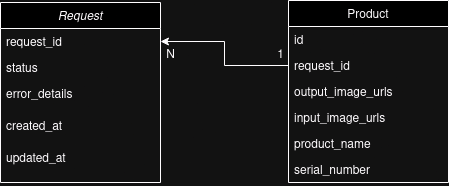

The diagram above was exported from draw.io. Its source (the exported page's mxGraphModel, read from the mxfile embedded in the PNG):
<mxGraphModel dx="1050" dy="578" grid="1" gridSize="10" guides="1" tooltips="1" connect="1" arrows="1" fold="1" page="1" pageScale="1" pageWidth="827" pageHeight="1169" math="0" shadow="0">
  <root>
    <mxCell id="WIyWlLk6GJQsqaUBKTNV-0" />
    <mxCell id="WIyWlLk6GJQsqaUBKTNV-1" parent="WIyWlLk6GJQsqaUBKTNV-0" />
    <mxCell id="zkfFHV4jXpPFQw0GAbJ--0" value="Request" style="swimlane;fontStyle=2;align=center;verticalAlign=top;childLayout=stackLayout;horizontal=1;startSize=26;horizontalStack=0;resizeParent=1;resizeLast=0;collapsible=1;marginBottom=0;rounded=0;shadow=0;strokeWidth=1;" parent="WIyWlLk6GJQsqaUBKTNV-1" vertex="1">
      <mxGeometry x="220" y="120" width="160" height="180" as="geometry">
        <mxRectangle x="230" y="140" width="160" height="26" as="alternateBounds" />
      </mxGeometry>
    </mxCell>
    <mxCell id="zkfFHV4jXpPFQw0GAbJ--1" value="request_id" style="text;align=left;verticalAlign=top;spacingLeft=4;spacingRight=4;overflow=hidden;rotatable=0;points=[[0,0.5],[1,0.5]];portConstraint=eastwest;" parent="zkfFHV4jXpPFQw0GAbJ--0" vertex="1">
      <mxGeometry y="26" width="160" height="26" as="geometry" />
    </mxCell>
    <mxCell id="zkfFHV4jXpPFQw0GAbJ--2" value="status" style="text;align=left;verticalAlign=top;spacingLeft=4;spacingRight=4;overflow=hidden;rotatable=0;points=[[0,0.5],[1,0.5]];portConstraint=eastwest;rounded=0;shadow=0;html=0;" parent="zkfFHV4jXpPFQw0GAbJ--0" vertex="1">
      <mxGeometry y="52" width="160" height="26" as="geometry" />
    </mxCell>
    <mxCell id="zkfFHV4jXpPFQw0GAbJ--3" value="error_details" style="text;align=left;verticalAlign=top;spacingLeft=4;spacingRight=4;overflow=hidden;rotatable=0;points=[[0,0.5],[1,0.5]];portConstraint=eastwest;rounded=0;shadow=0;html=0;" parent="zkfFHV4jXpPFQw0GAbJ--0" vertex="1">
      <mxGeometry y="78" width="160" height="32" as="geometry" />
    </mxCell>
    <mxCell id="wSIBR-a69wavMOLwo4QY-0" value="created_at" style="text;align=left;verticalAlign=top;spacingLeft=4;spacingRight=4;overflow=hidden;rotatable=0;points=[[0,0.5],[1,0.5]];portConstraint=eastwest;rounded=0;shadow=0;html=0;" vertex="1" parent="zkfFHV4jXpPFQw0GAbJ--0">
      <mxGeometry y="110" width="160" height="32" as="geometry" />
    </mxCell>
    <mxCell id="wSIBR-a69wavMOLwo4QY-1" value="updated_at" style="text;align=left;verticalAlign=top;spacingLeft=4;spacingRight=4;overflow=hidden;rotatable=0;points=[[0,0.5],[1,0.5]];portConstraint=eastwest;rounded=0;shadow=0;html=0;" vertex="1" parent="zkfFHV4jXpPFQw0GAbJ--0">
      <mxGeometry y="142" width="160" height="32" as="geometry" />
    </mxCell>
    <mxCell id="zkfFHV4jXpPFQw0GAbJ--17" value="Product" style="swimlane;fontStyle=0;align=center;verticalAlign=top;childLayout=stackLayout;horizontal=1;startSize=26;horizontalStack=0;resizeParent=1;resizeLast=0;collapsible=1;marginBottom=0;rounded=0;shadow=0;strokeWidth=1;" parent="WIyWlLk6GJQsqaUBKTNV-1" vertex="1">
      <mxGeometry x="508" y="118" width="160" height="182" as="geometry">
        <mxRectangle x="550" y="140" width="160" height="26" as="alternateBounds" />
      </mxGeometry>
    </mxCell>
    <mxCell id="wSIBR-a69wavMOLwo4QY-2" value="id" style="text;align=left;verticalAlign=top;spacingLeft=4;spacingRight=4;overflow=hidden;rotatable=0;points=[[0,0.5],[1,0.5]];portConstraint=eastwest;" vertex="1" parent="zkfFHV4jXpPFQw0GAbJ--17">
      <mxGeometry y="26" width="160" height="26" as="geometry" />
    </mxCell>
    <mxCell id="zkfFHV4jXpPFQw0GAbJ--18" value="request_id" style="text;align=left;verticalAlign=top;spacingLeft=4;spacingRight=4;overflow=hidden;rotatable=0;points=[[0,0.5],[1,0.5]];portConstraint=eastwest;" parent="zkfFHV4jXpPFQw0GAbJ--17" vertex="1">
      <mxGeometry y="52" width="160" height="26" as="geometry" />
    </mxCell>
    <mxCell id="zkfFHV4jXpPFQw0GAbJ--22" value="output_image_urls" style="text;align=left;verticalAlign=top;spacingLeft=4;spacingRight=4;overflow=hidden;rotatable=0;points=[[0,0.5],[1,0.5]];portConstraint=eastwest;rounded=0;shadow=0;html=0;" parent="zkfFHV4jXpPFQw0GAbJ--17" vertex="1">
      <mxGeometry y="78" width="160" height="26" as="geometry" />
    </mxCell>
    <mxCell id="zkfFHV4jXpPFQw0GAbJ--21" value="input_image_urls" style="text;align=left;verticalAlign=top;spacingLeft=4;spacingRight=4;overflow=hidden;rotatable=0;points=[[0,0.5],[1,0.5]];portConstraint=eastwest;rounded=0;shadow=0;html=0;" parent="zkfFHV4jXpPFQw0GAbJ--17" vertex="1">
      <mxGeometry y="104" width="160" height="26" as="geometry" />
    </mxCell>
    <mxCell id="zkfFHV4jXpPFQw0GAbJ--20" value="product_name" style="text;align=left;verticalAlign=top;spacingLeft=4;spacingRight=4;overflow=hidden;rotatable=0;points=[[0,0.5],[1,0.5]];portConstraint=eastwest;rounded=0;shadow=0;html=0;" parent="zkfFHV4jXpPFQw0GAbJ--17" vertex="1">
      <mxGeometry y="130" width="160" height="26" as="geometry" />
    </mxCell>
    <mxCell id="zkfFHV4jXpPFQw0GAbJ--19" value="serial_number" style="text;align=left;verticalAlign=top;spacingLeft=4;spacingRight=4;overflow=hidden;rotatable=0;points=[[0,0.5],[1,0.5]];portConstraint=eastwest;rounded=0;shadow=0;html=0;" parent="zkfFHV4jXpPFQw0GAbJ--17" vertex="1">
      <mxGeometry y="156" width="160" height="26" as="geometry" />
    </mxCell>
    <mxCell id="wSIBR-a69wavMOLwo4QY-6" style="edgeStyle=orthogonalEdgeStyle;rounded=0;orthogonalLoop=1;jettySize=auto;html=1;exitX=0;exitY=0.5;exitDx=0;exitDy=0;entryX=1;entryY=0.5;entryDx=0;entryDy=0;" edge="1" parent="WIyWlLk6GJQsqaUBKTNV-1" source="zkfFHV4jXpPFQw0GAbJ--18" target="zkfFHV4jXpPFQw0GAbJ--1">
      <mxGeometry relative="1" as="geometry" />
    </mxCell>
    <mxCell id="wSIBR-a69wavMOLwo4QY-7" value="1" style="text;html=1;align=center;verticalAlign=middle;resizable=0;points=[];autosize=1;strokeColor=none;fillColor=none;" vertex="1" parent="WIyWlLk6GJQsqaUBKTNV-1">
      <mxGeometry x="485" y="158" width="30" height="30" as="geometry" />
    </mxCell>
    <mxCell id="wSIBR-a69wavMOLwo4QY-8" value="N" style="text;html=1;align=center;verticalAlign=middle;resizable=0;points=[];autosize=1;strokeColor=none;fillColor=none;" vertex="1" parent="WIyWlLk6GJQsqaUBKTNV-1">
      <mxGeometry x="375" y="158" width="30" height="30" as="geometry" />
    </mxCell>
  </root>
</mxGraphModel>